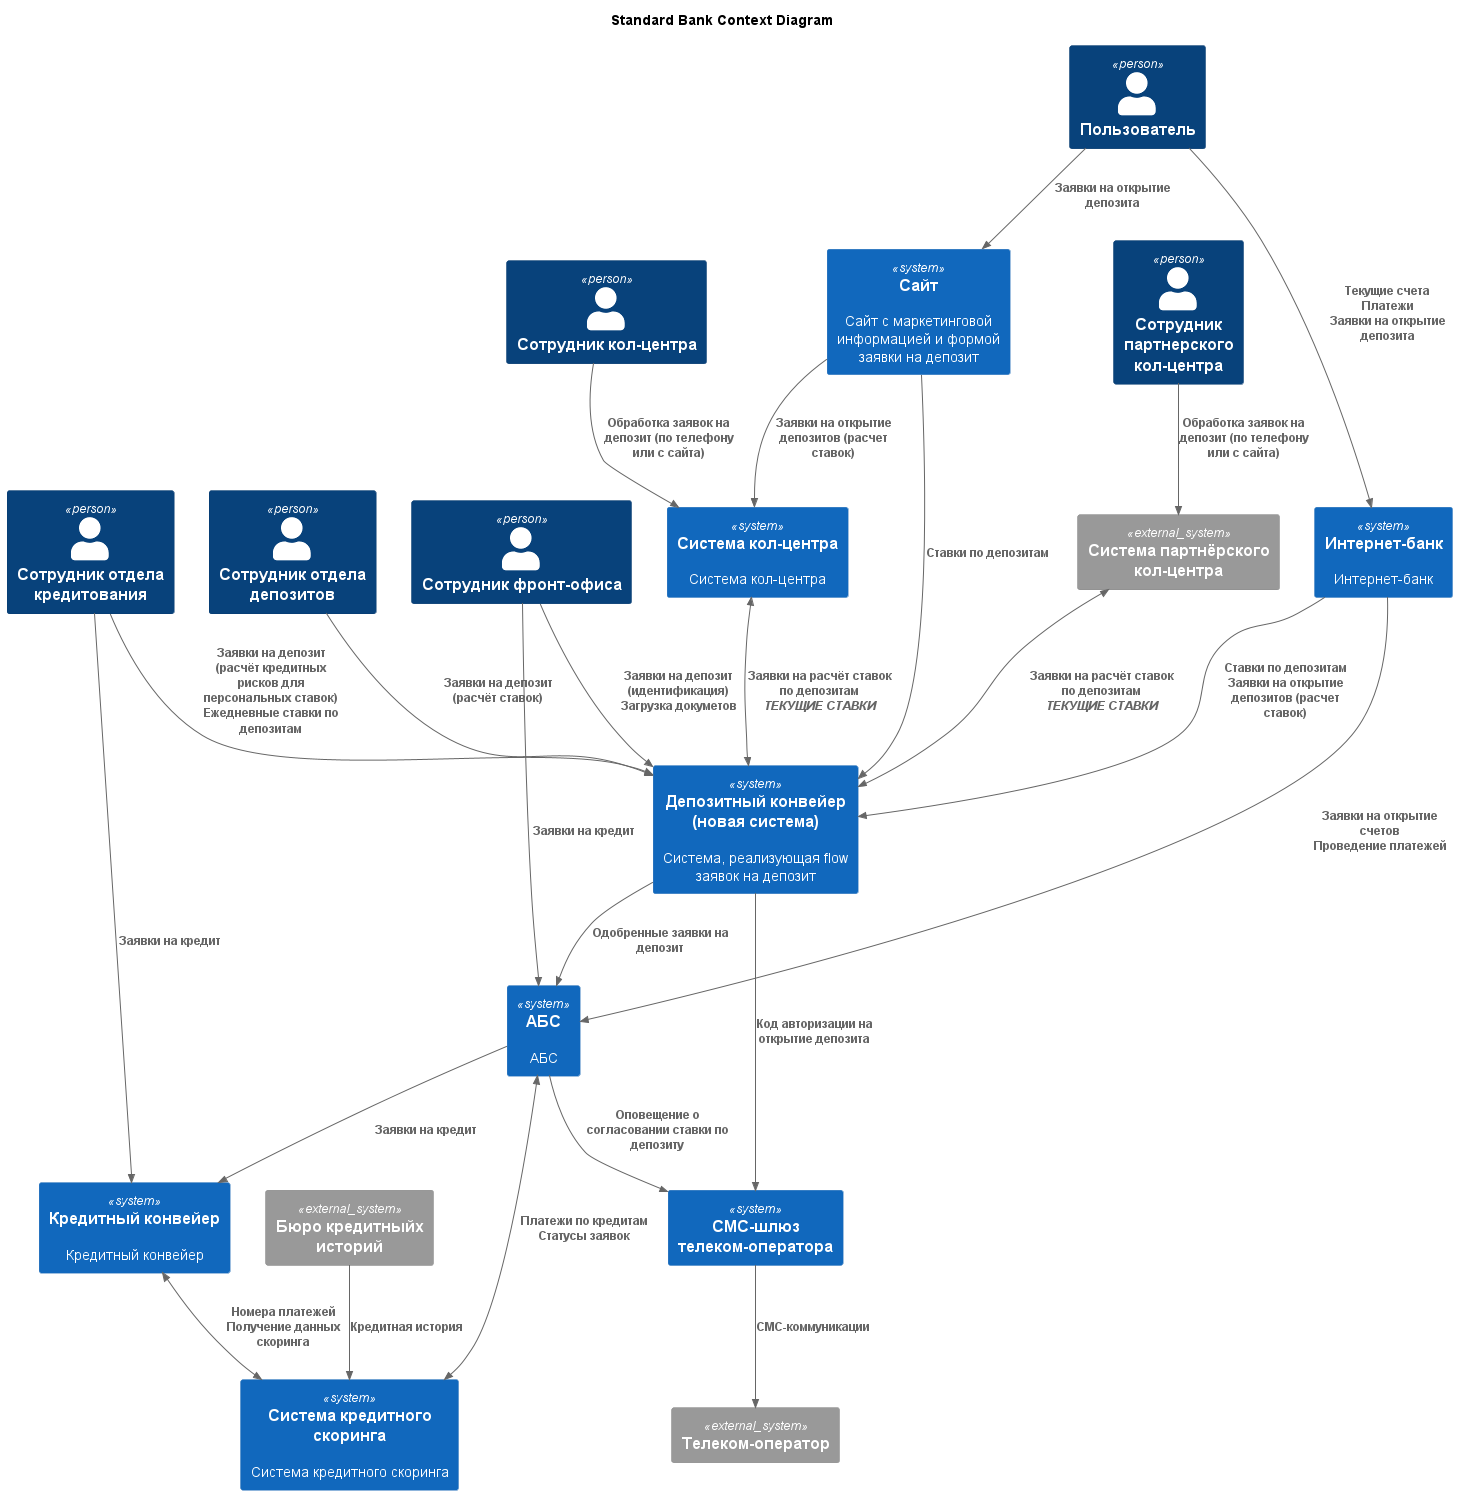

The diagram above was rendered by PlantUML. Its source (embedded in the PNG):
@startuml Standard

title Standard Bank Context Diagram

!include <C4/C4_Component>

Person(Customer, "Пользователь")
Person(CallCenterEmployee, "Сотрудник кол-центра")
Person(PartnerCallCenterEmployee, "Сотрудник партнерского кол-центра")
Person(FrontOfficeEmployee, "Сотрудник фронт-офиса")
Person(DepositBackOfficeEmployee, "Сотрудник отдела депозитов")
Person(CreditBackOfficeEmployee, "Сотрудник отдела кредитования")

System(WebSite, "Сайт", "Сайт с маркетинговой информацией и формой заявки на депозит")
System(InternetBank, "Интернет-банк","Интернет-банк")
System(CRM, "Система кол-центра","Система кол-центра")
System(ABS, "АБС","АБС")
System(DepositConveyor, "Депозитный конвейер (новая система)", "Система, реализующая flow заявок на депозит")
System(CreditConveyor, "Кредитный конвейер", "Кредитный конвейер")
System(CreditScoring, "Система кредитного скоринга", "Система кредитного скоринга")
System(SMSGateway, "СМС-шлюз телеком-оператора")

System_Ext(PartnerCRM, "Система партнёрского кол-центра")
System_Ext(CreditHistoryBureau, "Бюро кредитныйх историй")
System_Ext(CellularOperator, "Телеком-оператор")

Rel(Customer, WebSite, "Заявки на открытие депозита")
Rel(Customer, InternetBank, "Текущие счета\nПлатежи\nЗаявки на открытие депозита")

Rel(FrontOfficeEmployee, DepositConveyor, "Заявки на депозит (идентификация)\nЗагрузка докуметов")
Rel(FrontOfficeEmployee, ABS, "Заявки на кредит")
Rel(DepositBackOfficeEmployee, DepositConveyor, "Заявки на депозит (расчёт ставок)")
Rel(CreditBackOfficeEmployee, DepositConveyor, "Заявки на депозит (расчёт кредитных рисков для персональных ставок)\nЕжедневные ставки по депозитам")
Rel(CreditBackOfficeEmployee, CreditConveyor, "Заявки на кредит")
Rel(CallCenterEmployee, CRM, "Обработка заявок на депозит (по телефону или с сайта)")
Rel(PartnerCallCenterEmployee, PartnerCRM, "Обработка заявок на депозит (по телефону или с сайта)")

Rel(WebSite, DepositConveyor, "Ставки по депозитам")
Rel(WebSite, CRM, "Заявки на открытие депозитов (расчет ставок)")

Rel(InternetBank, ABS, "Заявки на открытие счетов\nПроведение платежей")
Rel(InternetBank, DepositConveyor, "Ставки по депозитам\nЗаявки на открытие депозитов (расчет ставок)")

Rel(ABS, SMSGateway, "Оповещение о согласовании ставки по депозиту")
Rel(DepositConveyor, SMSGateway, "Код авторизации на открытие депозита")

Rel(DepositConveyor, ABS, "Одобренные заявки на депозит")

Rel(ABS, CreditConveyor, "Заявки на кредит")
BiRel(ABS, CreditScoring, "Платежи по кредитам\nСтатусы заявок")
BiRel(CreditConveyor, CreditScoring, "Номера платежей\nПолучение данных скоринга")

Rel(CreditHistoryBureau, CreditScoring, "Кредитная история")

BiRel(CRM, DepositConveyor, "Заявки на расчёт ставок по депозитам\n<i>ТЕКУЩИЕ СТАВКИ</i>")
BiRel(PartnerCRM, DepositConveyor, "Заявки на расчёт ставок по депозитам\n<i>ТЕКУЩИЕ СТАВКИ</i>")

Rel(SMSGateway, CellularOperator, "СМС-коммуникации")


@enduml